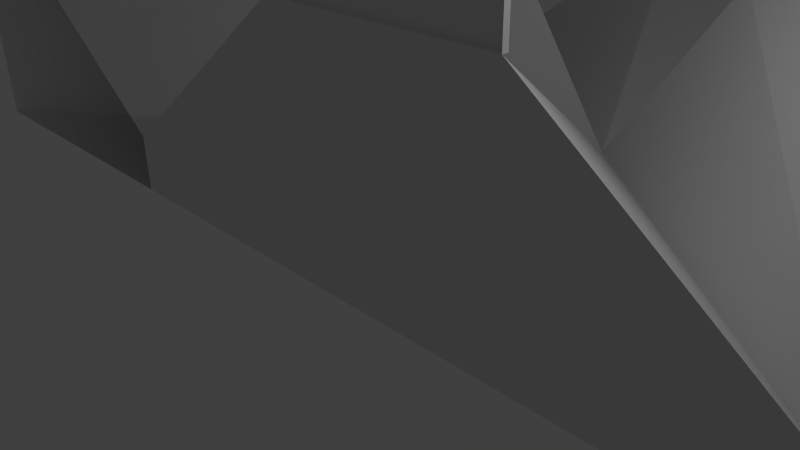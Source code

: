 # Source: Cross.blend  (saved by Blender 2.70.0; exported with 4.5.12 LTS)
import bpy
from mathutils import Matrix  # noqa: F401  (used for matrix-valued properties, if any)

bpy.ops.wm.read_factory_settings(use_empty=True)
scene = bpy.context.scene
scene.name = 'Scene'

# ---- collections
col_collection_1 = bpy.data.collections.new('Collection 1'); scene.collection.children.link(col_collection_1)

# ---- materials (node trees are filled in below, after node groups)
mat_material = bpy.data.materials.new('Material')
mat_material.alpha_threshold = 0.0
mat_material.use_transparent_shadow = False
mat_material.roughness = 0.5
mat_material.line_color = (0.0, 0.0, 0.0, 1.0)

# ---- material node trees

# ---- world
world_world = bpy.data.worlds.new('World'); scene.world = world_world
world_world.color = (0.05088, 0.05088, 0.05088)
world_world.use_sun_shadow = False
world_world.sun_shadow_jitter_overblur = 0.0
world_world.cycles.sampling_method = 'MANUAL'
world_world.cycles.sample_map_resolution = 256

# ---- cameras
cam_camera = bpy.data.cameras.new('Camera')
cam_camera.clip_end = 100.0
cam_camera.lens = 35.0
cam_camera.sensor_width = 32.0
cam_camera.sensor_height = 18.0
cam_camera.ortho_scale = 7.314
cam_camera.dof.focus_distance = 0.0
cam_camera.dof.aperture_fstop = 128.0

# ---- lights
light_lamp = bpy.data.lights.new('Lamp', 'POINT')
light_lamp.transmission_factor = 0.0
light_lamp.cutoff_distance = 30.0
light_lamp.energy = 100.0
light_lamp.shadow_buffer_clip_start = 1.001
light_lamp.shadow_soft_size = 0.1
light_lamp.shadow_maximum_resolution = 0.006
light_lamp.use_absolute_resolution = True
light_lamp.cycles.use_multiple_importance_sampling = False

# ---- meshes
me_cube = bpy.data.meshes.new('Cube')
me_cube.from_pydata([(6.0, 5.0, 0.0), (0.0, 5.0, 0.0), (6.0, 5.0, 3.0), (2.0, 5.0, 3.0), (6.0, 5.0, -1.0), (0.0, 5.0, -1.0), (12.0, 10.0, 0.0), (6.0, 10.0, 0.0), (12.0, 10.0, 3.0), (10.0, 10.0, 3.0), (12.0, 10.0, -1.0), (6.0, 10.0, -1.0), (0.0, 9.998, 3.0), (0.0, 9.998, -1.0), (2.0, 9.998, 3.0), (2.0, 9.998, -1.0), (12.0, 0.0, 0.0), (6.0, 0.0, 0.0), (12.0, 0.0, 3.0), (10.0, 0.0, 3.0), (12.0, 0.0, -1.0), (6.0, 0.0, -1.0), (0.0, 0.002439, 3.0), (0.0, 0.002439, -1.0), (2.0, 0.002439, 3.0), (2.0, 0.002439, -1.0), (6.0, 5.0, 7.0), (2.0, 5.0, 7.0), (12.0, 10.0, 7.0), (10.0, 10.0, 7.0), (0.0, 9.998, 7.0), (2.0, 9.998, 7.0), (12.0, 0.0, 7.0), (10.0, 0.0, 7.0), (0.0, 0.002439, 7.0), (2.0, 0.002439, 7.0), (0.0, 9.898, 3.0), (2.0, 9.898, 3.0), (0.0, 9.898, 7.0), (2.0, 9.898, 7.0), (0.0, 0.1024, 3.0), (2.0, 0.1024, 3.0), (0.0, 0.1024, 7.0), (2.0, 0.1024, 7.0)], [], [(14, 12, 1), (0, 4, 10, 6), (8, 6, 7, 9), (7, 6, 10, 11), (4, 5, 11, 10), (3, 19, 33, 27), (1, 3, 9, 7), (2, 0, 6, 8), (13, 12, 14, 15), (11, 5, 13, 15), (7, 11, 15, 14), (5, 1, 12, 13), (1, 7, 14), (4, 0, 16, 20), (5, 21, 25, 23), (5, 4, 20, 21), (34, 35, 43, 42), (3, 1, 17, 19), (0, 2, 18, 16), (22, 23, 25, 24), (22, 24, 1), (21, 17, 24, 25), (1, 5, 23, 22), (17, 1, 24), (27, 26, 28, 29), (26, 27, 33, 32), (18, 2, 26, 32), (19, 18, 32, 33), (31, 39, 37, 14), (2, 8, 28, 26), (9, 3, 27, 29), (8, 9, 29, 28), (37, 39, 38, 36), (30, 38, 39, 31), (14, 37, 36, 12), (41, 40, 42, 43), (24, 22, 40, 41), (35, 24, 41, 43)])
me_cube.materials.append(mat_material)
me_cube.use_remesh_preserve_volume = False
me_cube.use_remesh_preserve_attributes = False
me_cube.use_mirror_vertex_groups = False
me_cube.update()

# ---- objects
ob_cube = bpy.data.objects.new('Cube', me_cube)
ob_lamp = bpy.data.objects.new('Lamp', light_lamp)
ob_camera = bpy.data.objects.new('Camera', cam_camera)

# ---- transforms, parenting, visibility, modifiers, constraints
ob_cube.location = (0.0, 0.0, 0.0)
ob_cube.lock_rotations_4d = False
ob_cube.empty_display_type = 'ARROWS'
ob_cube.lineart.crease_threshold = 0.0
_m = ob_cube.modifiers.new('Mirror', 'MIRROR')
_m.use_clip = True
ob_lamp.location = (4.076, 1.005, 5.904)
ob_lamp.rotation_euler = (0.6503, 0.05522, 1.866)
ob_lamp.lock_rotations_4d = False
ob_lamp.empty_display_type = 'ARROWS'
ob_lamp.color = (0.0, 0.0, 0.0, 0.0)
ob_lamp.lineart.crease_threshold = 0.0
ob_camera.location = (7.481, -6.508, 5.344)
ob_camera.rotation_euler = (1.109, 0.01082, 0.8149)
ob_camera.lock_rotations_4d = False
ob_camera.empty_display_type = 'ARROWS'
ob_camera.color = (0.0, 0.0, 0.0, 0.0)
ob_camera.display_type = 'WIRE'
ob_camera.lineart.crease_threshold = 0.0

# ---- collection membership
col_collection_1.objects.link(ob_cube)
col_collection_1.objects.link(ob_lamp)
col_collection_1.objects.link(ob_camera)

# ---- scene / render settings (as saved in the file)
scene.camera = ob_camera
scene.frame_start = 1; scene.frame_end = 250; scene.frame_set(1)
scene.render.engine = 'BLENDER_EEVEE_NEXT'
scene.render.resolution_percentage = 50
scene.render.dither_intensity = 0.0
scene.cycles.use_denoising = False
scene.cycles.samples = 10
scene.cycles.sampling_pattern = 'TABULATED_SOBOL'
scene.cycles.light_sampling_threshold = 0.0
scene.cycles.use_adaptive_sampling = False
scene.cycles.use_light_tree = False
scene.cycles.blur_glossy = 0.0
scene.cycles.volume_bounces = 1
scene.cycles.pixel_filter_type = 'GAUSSIAN'
scene.cycles.sample_clamp_indirect = 0.0
scene.view_settings.view_transform = 'Standard'
bpy.context.view_layer.update()

